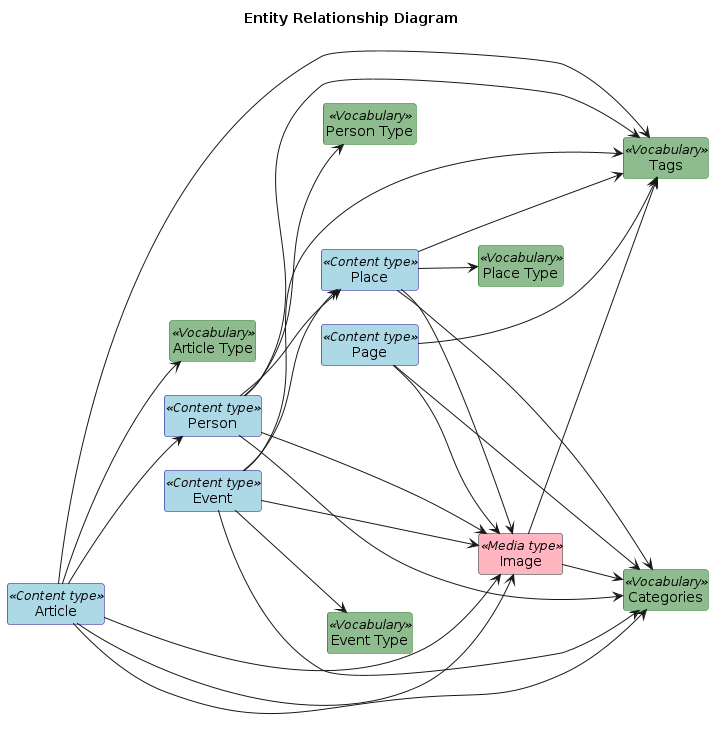

The diagram above was rendered by PlantUML. Its source (embedded in the PNG):
@startuml
title  Entity Relationship Diagram
left to right direction
skinparam class {
  BackgroundColor White
  BackgroundColor<<Custom block type>> LightSalmon
  BorderColor<<Custom block type>> Brown
  BackgroundColor<<Content type>> LightBlue
  BorderColor<<Content type>> DarkBlue
  BackgroundColor<<Custom entity type>> PaleGoldenRod
  BorderColor<<Custom entity type>> Chocolate
  BackgroundColor<<Media type>> LightPink
  BorderColor<<Media bundle>> DeepPink
  BackgroundColor<<Paragraph type>> Plum
  BorderColor<<Paragraph type>> Indigo
  BackgroundColor<<Vocabulary>> DarkSeaGreen
  BorderColor<<Vocabulary>> DarkGreen
}
hide class circle
hide empty members
hide empty methods
hide members
class "Article Type" as article_type_vocabulary <<Vocabulary>>
class "Article" as article_content_type <<Content type>>
class "Categories" as categories_vocabulary <<Vocabulary>>
class "Event Type" as event_type_vocabulary <<Vocabulary>>
class "Event" as event_content_type <<Content type>>
class "Image" as image_media_type <<Media type>>
class "Page" as page_content_type <<Content type>>
class "Person Type" as person_type_vocabulary <<Vocabulary>>
class "Person" as person_content_type <<Content type>>
class "Place Type" as place_type_vocabulary <<Vocabulary>>
class "Place" as place_content_type <<Content type>>
class "Tags" as tags_vocabulary <<Vocabulary>>
article_content_type --> article_type_vocabulary
article_content_type --> categories_vocabulary
article_content_type --> image_media_type
article_content_type --> image_media_type
article_content_type --> person_content_type
article_content_type --> tags_vocabulary
event_content_type --> categories_vocabulary
event_content_type --> event_type_vocabulary
event_content_type --> image_media_type
event_content_type --> place_content_type
event_content_type --> tags_vocabulary
image_media_type --> categories_vocabulary
image_media_type --> tags_vocabulary
page_content_type --> categories_vocabulary
page_content_type --> image_media_type
page_content_type --> tags_vocabulary
person_content_type --> categories_vocabulary
person_content_type --> image_media_type
person_content_type --> person_type_vocabulary
person_content_type --> place_content_type
person_content_type --> tags_vocabulary
place_content_type --> categories_vocabulary
place_content_type --> image_media_type
place_content_type --> place_type_vocabulary
place_content_type --> tags_vocabulary
@enduml